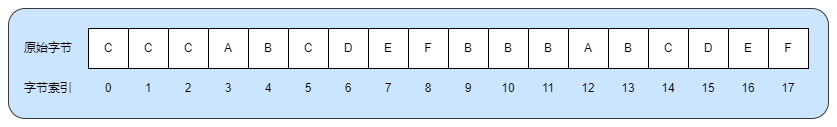

The diagram above was exported from draw.io. Its source (the exported page's mxGraphModel, read from the mxfile embedded in the PNG):
<mxGraphModel dx="1434" dy="2013" grid="1" gridSize="10" guides="1" tooltips="1" connect="1" arrows="1" fold="1" page="1" pageScale="1" pageWidth="827" pageHeight="1169" math="0" shadow="0">
  <root>
    <mxCell id="0" />
    <mxCell id="1" parent="0" />
    <mxCell id="WqIubzOGY6UCcAXep7m6-1" value="" style="rounded=1;whiteSpace=wrap;html=1;fillColor=#cce5ff;strokeColor=#36393d;" vertex="1" parent="1">
      <mxGeometry y="-50" width="820" height="110" as="geometry" />
    </mxCell>
    <mxCell id="WqIubzOGY6UCcAXep7m6-2" value="C" style="whiteSpace=wrap;html=1;aspect=fixed;" vertex="1" parent="1">
      <mxGeometry x="80" y="-30" width="40" height="40" as="geometry" />
    </mxCell>
    <mxCell id="WqIubzOGY6UCcAXep7m6-3" value="C" style="whiteSpace=wrap;html=1;aspect=fixed;" vertex="1" parent="1">
      <mxGeometry x="120" y="-30" width="40" height="40" as="geometry" />
    </mxCell>
    <mxCell id="WqIubzOGY6UCcAXep7m6-4" value="C" style="whiteSpace=wrap;html=1;aspect=fixed;" vertex="1" parent="1">
      <mxGeometry x="160" y="-30" width="40" height="40" as="geometry" />
    </mxCell>
    <mxCell id="WqIubzOGY6UCcAXep7m6-5" value="A" style="whiteSpace=wrap;html=1;aspect=fixed;" vertex="1" parent="1">
      <mxGeometry x="200" y="-30" width="40" height="40" as="geometry" />
    </mxCell>
    <mxCell id="WqIubzOGY6UCcAXep7m6-6" value="B" style="whiteSpace=wrap;html=1;aspect=fixed;" vertex="1" parent="1">
      <mxGeometry x="240" y="-30" width="40" height="40" as="geometry" />
    </mxCell>
    <mxCell id="WqIubzOGY6UCcAXep7m6-7" value="C" style="whiteSpace=wrap;html=1;aspect=fixed;" vertex="1" parent="1">
      <mxGeometry x="280" y="-30" width="40" height="40" as="geometry" />
    </mxCell>
    <mxCell id="WqIubzOGY6UCcAXep7m6-8" value="D" style="whiteSpace=wrap;html=1;aspect=fixed;" vertex="1" parent="1">
      <mxGeometry x="320" y="-30" width="40" height="40" as="geometry" />
    </mxCell>
    <mxCell id="WqIubzOGY6UCcAXep7m6-9" value="E" style="whiteSpace=wrap;html=1;aspect=fixed;" vertex="1" parent="1">
      <mxGeometry x="360" y="-30" width="40" height="40" as="geometry" />
    </mxCell>
    <mxCell id="WqIubzOGY6UCcAXep7m6-10" value="F" style="whiteSpace=wrap;html=1;aspect=fixed;" vertex="1" parent="1">
      <mxGeometry x="400" y="-30" width="40" height="40" as="geometry" />
    </mxCell>
    <mxCell id="WqIubzOGY6UCcAXep7m6-11" value="B" style="whiteSpace=wrap;html=1;aspect=fixed;" vertex="1" parent="1">
      <mxGeometry x="440" y="-30" width="40" height="40" as="geometry" />
    </mxCell>
    <mxCell id="WqIubzOGY6UCcAXep7m6-12" value="B" style="whiteSpace=wrap;html=1;aspect=fixed;" vertex="1" parent="1">
      <mxGeometry x="480" y="-30" width="40" height="40" as="geometry" />
    </mxCell>
    <mxCell id="WqIubzOGY6UCcAXep7m6-13" value="B" style="whiteSpace=wrap;html=1;aspect=fixed;" vertex="1" parent="1">
      <mxGeometry x="520" y="-30" width="40" height="40" as="geometry" />
    </mxCell>
    <mxCell id="WqIubzOGY6UCcAXep7m6-14" value="A" style="whiteSpace=wrap;html=1;aspect=fixed;" vertex="1" parent="1">
      <mxGeometry x="560" y="-30" width="40" height="40" as="geometry" />
    </mxCell>
    <mxCell id="WqIubzOGY6UCcAXep7m6-15" value="B" style="whiteSpace=wrap;html=1;aspect=fixed;" vertex="1" parent="1">
      <mxGeometry x="600" y="-30" width="40" height="40" as="geometry" />
    </mxCell>
    <mxCell id="WqIubzOGY6UCcAXep7m6-16" value="C" style="whiteSpace=wrap;html=1;aspect=fixed;" vertex="1" parent="1">
      <mxGeometry x="640" y="-30" width="40" height="40" as="geometry" />
    </mxCell>
    <mxCell id="WqIubzOGY6UCcAXep7m6-17" value="D" style="whiteSpace=wrap;html=1;aspect=fixed;" vertex="1" parent="1">
      <mxGeometry x="680" y="-30" width="40" height="40" as="geometry" />
    </mxCell>
    <mxCell id="WqIubzOGY6UCcAXep7m6-18" value="E" style="whiteSpace=wrap;html=1;aspect=fixed;" vertex="1" parent="1">
      <mxGeometry x="720" y="-30" width="40" height="40" as="geometry" />
    </mxCell>
    <mxCell id="WqIubzOGY6UCcAXep7m6-19" value="F" style="whiteSpace=wrap;html=1;aspect=fixed;" vertex="1" parent="1">
      <mxGeometry x="760" y="-30" width="40" height="40" as="geometry" />
    </mxCell>
    <mxCell id="WqIubzOGY6UCcAXep7m6-20" value="0" style="text;html=1;align=center;verticalAlign=middle;whiteSpace=wrap;rounded=0;" vertex="1" parent="1">
      <mxGeometry x="80" y="10" width="40" height="40" as="geometry" />
    </mxCell>
    <mxCell id="WqIubzOGY6UCcAXep7m6-21" value="1" style="text;html=1;align=center;verticalAlign=middle;whiteSpace=wrap;rounded=0;" vertex="1" parent="1">
      <mxGeometry x="120" y="10" width="40" height="40" as="geometry" />
    </mxCell>
    <mxCell id="WqIubzOGY6UCcAXep7m6-22" value="2" style="text;html=1;align=center;verticalAlign=middle;whiteSpace=wrap;rounded=0;" vertex="1" parent="1">
      <mxGeometry x="160" y="10" width="40" height="40" as="geometry" />
    </mxCell>
    <mxCell id="WqIubzOGY6UCcAXep7m6-23" value="3" style="text;html=1;align=center;verticalAlign=middle;whiteSpace=wrap;rounded=0;" vertex="1" parent="1">
      <mxGeometry x="200" y="10" width="40" height="40" as="geometry" />
    </mxCell>
    <mxCell id="WqIubzOGY6UCcAXep7m6-24" value="4" style="text;html=1;align=center;verticalAlign=middle;whiteSpace=wrap;rounded=0;" vertex="1" parent="1">
      <mxGeometry x="240" y="10" width="40" height="40" as="geometry" />
    </mxCell>
    <mxCell id="WqIubzOGY6UCcAXep7m6-25" value="5" style="text;html=1;align=center;verticalAlign=middle;whiteSpace=wrap;rounded=0;" vertex="1" parent="1">
      <mxGeometry x="280" y="10" width="40" height="40" as="geometry" />
    </mxCell>
    <mxCell id="WqIubzOGY6UCcAXep7m6-26" value="6" style="text;html=1;align=center;verticalAlign=middle;whiteSpace=wrap;rounded=0;" vertex="1" parent="1">
      <mxGeometry x="320" y="10" width="40" height="40" as="geometry" />
    </mxCell>
    <mxCell id="WqIubzOGY6UCcAXep7m6-27" value="7" style="text;html=1;align=center;verticalAlign=middle;whiteSpace=wrap;rounded=0;" vertex="1" parent="1">
      <mxGeometry x="360" y="10" width="40" height="40" as="geometry" />
    </mxCell>
    <mxCell id="WqIubzOGY6UCcAXep7m6-28" value="8" style="text;html=1;align=center;verticalAlign=middle;whiteSpace=wrap;rounded=0;" vertex="1" parent="1">
      <mxGeometry x="400" y="10" width="40" height="40" as="geometry" />
    </mxCell>
    <mxCell id="WqIubzOGY6UCcAXep7m6-29" value="9" style="text;html=1;align=center;verticalAlign=middle;whiteSpace=wrap;rounded=0;" vertex="1" parent="1">
      <mxGeometry x="440" y="10" width="40" height="40" as="geometry" />
    </mxCell>
    <mxCell id="WqIubzOGY6UCcAXep7m6-30" value="10" style="text;html=1;align=center;verticalAlign=middle;whiteSpace=wrap;rounded=0;" vertex="1" parent="1">
      <mxGeometry x="480" y="10" width="40" height="40" as="geometry" />
    </mxCell>
    <mxCell id="WqIubzOGY6UCcAXep7m6-31" value="11" style="text;html=1;align=center;verticalAlign=middle;whiteSpace=wrap;rounded=0;" vertex="1" parent="1">
      <mxGeometry x="520" y="10" width="40" height="40" as="geometry" />
    </mxCell>
    <mxCell id="WqIubzOGY6UCcAXep7m6-32" value="12" style="text;html=1;align=center;verticalAlign=middle;whiteSpace=wrap;rounded=0;" vertex="1" parent="1">
      <mxGeometry x="560" y="10" width="40" height="40" as="geometry" />
    </mxCell>
    <mxCell id="WqIubzOGY6UCcAXep7m6-33" value="13" style="text;html=1;align=center;verticalAlign=middle;whiteSpace=wrap;rounded=0;" vertex="1" parent="1">
      <mxGeometry x="600" y="10" width="40" height="40" as="geometry" />
    </mxCell>
    <mxCell id="WqIubzOGY6UCcAXep7m6-34" value="14" style="text;html=1;align=center;verticalAlign=middle;whiteSpace=wrap;rounded=0;" vertex="1" parent="1">
      <mxGeometry x="640" y="10" width="40" height="40" as="geometry" />
    </mxCell>
    <mxCell id="WqIubzOGY6UCcAXep7m6-35" value="15" style="text;html=1;align=center;verticalAlign=middle;whiteSpace=wrap;rounded=0;" vertex="1" parent="1">
      <mxGeometry x="680" y="10" width="40" height="40" as="geometry" />
    </mxCell>
    <mxCell id="WqIubzOGY6UCcAXep7m6-36" value="16" style="text;html=1;align=center;verticalAlign=middle;whiteSpace=wrap;rounded=0;" vertex="1" parent="1">
      <mxGeometry x="720" y="10" width="40" height="40" as="geometry" />
    </mxCell>
    <mxCell id="WqIubzOGY6UCcAXep7m6-37" value="17" style="text;html=1;align=center;verticalAlign=middle;whiteSpace=wrap;rounded=0;" vertex="1" parent="1">
      <mxGeometry x="760" y="10" width="40" height="40" as="geometry" />
    </mxCell>
    <mxCell id="WqIubzOGY6UCcAXep7m6-38" value="原始字节" style="text;html=1;align=center;verticalAlign=middle;whiteSpace=wrap;rounded=0;" vertex="1" parent="1">
      <mxGeometry y="-30" width="80" height="40" as="geometry" />
    </mxCell>
    <mxCell id="WqIubzOGY6UCcAXep7m6-39" value="字节索引" style="text;html=1;align=center;verticalAlign=middle;whiteSpace=wrap;rounded=0;" vertex="1" parent="1">
      <mxGeometry y="10" width="80" height="40" as="geometry" />
    </mxCell>
  </root>
</mxGraphModel>